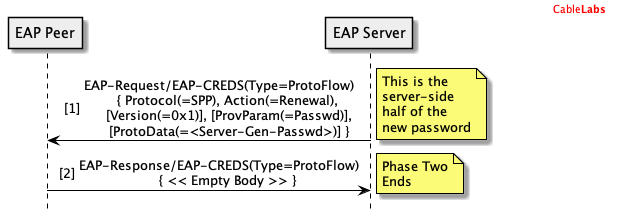

The diagram above was rendered by PlantUML. Its source (embedded in the PNG):
@startuml

header
<font color="red">Cable<b>Labs</b></font>
endheader

hide footbox

skinparam sequenceMessageAlign center
skinparam NoteBorderColor black

skinparam sequence {
	borderColor black
	ArrowColor black
	ActorBorderColor black
	ParticipantBorderColor black
	LifeLineBorderColor black
	LifeLineBackgroundColor white
}

Participant "EAP Peer" as P #eee
Participant "EAP Server" as S #eee

autonumber 1 "[##]"

S->P: EAP-Request/EAP-CREDS(Type=ProtoFlow)\n    { Protocol(=SPP), Action(=Renewal),\n     [Version(=0x1)], [ProvParam(=Passwd)],\n     [ProtoData(=<Server-Gen-Passwd>)] }
note right: Phase Two\nBegins
note right: This is the\nserver-side\nhalf of the\nnew password

P->S: EAP-Response/EAP-CREDS(Type=ProtoFlow)\n    { << Empty Body >> }
note right: Phase Two\nEnds


@enduml